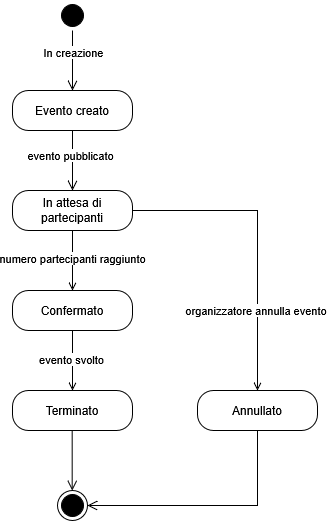

The diagram above was exported from draw.io. Its source (the exported page's mxGraphModel, read from the mxfile embedded in the PNG):
<mxGraphModel dx="814" dy="585" grid="1" gridSize="10" guides="1" tooltips="1" connect="1" arrows="1" fold="1" page="1" pageScale="1" pageWidth="827" pageHeight="1169" math="0" shadow="0">
  <root>
    <mxCell id="0" />
    <mxCell id="1" parent="0" />
    <mxCell id="8BlXg6mYDiaSerBi5_Tr-1" value="" style="ellipse;html=1;shape=startState;fillColor=#000000;" parent="1" vertex="1">
      <mxGeometry x="180" y="110" width="30" height="30" as="geometry" />
    </mxCell>
    <mxCell id="8BlXg6mYDiaSerBi5_Tr-2" value="" style="edgeStyle=orthogonalEdgeStyle;html=1;verticalAlign=bottom;endArrow=open;endSize=8;rounded=0;" parent="1" source="8BlXg6mYDiaSerBi5_Tr-1" edge="1">
      <mxGeometry relative="1" as="geometry">
        <mxPoint x="195" y="200" as="targetPoint" />
      </mxGeometry>
    </mxCell>
    <mxCell id="8BlXg6mYDiaSerBi5_Tr-3" value="In creazione" style="edgeLabel;html=1;align=center;verticalAlign=middle;resizable=0;points=[];" parent="8BlXg6mYDiaSerBi5_Tr-2" connectable="0" vertex="1">
      <mxGeometry x="-0.2692" y="1" relative="1" as="geometry">
        <mxPoint as="offset" />
      </mxGeometry>
    </mxCell>
    <mxCell id="8BlXg6mYDiaSerBi5_Tr-4" value="" style="ellipse;html=1;shape=endState;fillColor=#000000;strokeColor=#000000;" parent="1" vertex="1">
      <mxGeometry x="180" y="600" width="30" height="30" as="geometry" />
    </mxCell>
    <mxCell id="8BlXg6mYDiaSerBi5_Tr-5" value="Evento creato" style="rounded=1;whiteSpace=wrap;html=1;arcSize=40;" parent="1" vertex="1">
      <mxGeometry x="135" y="200" width="120" height="40" as="geometry" />
    </mxCell>
    <mxCell id="8BlXg6mYDiaSerBi5_Tr-6" value="" style="edgeStyle=orthogonalEdgeStyle;html=1;verticalAlign=bottom;endArrow=open;endSize=8;rounded=0;" parent="1" source="8BlXg6mYDiaSerBi5_Tr-5" edge="1">
      <mxGeometry relative="1" as="geometry">
        <mxPoint x="195" y="300" as="targetPoint" />
      </mxGeometry>
    </mxCell>
    <mxCell id="8BlXg6mYDiaSerBi5_Tr-32" value="evento pubblicato" style="edgeLabel;html=1;align=center;verticalAlign=middle;resizable=0;points=[];" parent="8BlXg6mYDiaSerBi5_Tr-6" connectable="0" vertex="1">
      <mxGeometry x="-0.1704" y="-2" relative="1" as="geometry">
        <mxPoint as="offset" />
      </mxGeometry>
    </mxCell>
    <mxCell id="8BlXg6mYDiaSerBi5_Tr-14" value="" style="edgeStyle=orthogonalEdgeStyle;rounded=0;orthogonalLoop=1;jettySize=auto;html=1;endArrow=open;endFill=0;" parent="1" source="8BlXg6mYDiaSerBi5_Tr-8" target="8BlXg6mYDiaSerBi5_Tr-13" edge="1">
      <mxGeometry relative="1" as="geometry" />
    </mxCell>
    <mxCell id="8BlXg6mYDiaSerBi5_Tr-24" value="organizzatore annulla evento&amp;nbsp;" style="edgeLabel;html=1;align=center;verticalAlign=middle;resizable=0;points=[];" parent="8BlXg6mYDiaSerBi5_Tr-14" connectable="0" vertex="1">
      <mxGeometry x="0.0068" y="-3" relative="1" as="geometry">
        <mxPoint x="3" y="71" as="offset" />
      </mxGeometry>
    </mxCell>
    <mxCell id="8BlXg6mYDiaSerBi5_Tr-34" value="" style="edgeStyle=orthogonalEdgeStyle;rounded=0;orthogonalLoop=1;jettySize=auto;html=1;endArrow=open;endFill=0;" parent="1" source="8BlXg6mYDiaSerBi5_Tr-8" target="8BlXg6mYDiaSerBi5_Tr-33" edge="1">
      <mxGeometry relative="1" as="geometry" />
    </mxCell>
    <mxCell id="8BlXg6mYDiaSerBi5_Tr-37" value="numero partecipanti raggiunto" style="edgeLabel;html=1;align=center;verticalAlign=middle;resizable=0;points=[];" parent="8BlXg6mYDiaSerBi5_Tr-34" connectable="0" vertex="1">
      <mxGeometry x="-0.1056" y="1" relative="1" as="geometry">
        <mxPoint x="-1" as="offset" />
      </mxGeometry>
    </mxCell>
    <mxCell id="8BlXg6mYDiaSerBi5_Tr-8" value="In attesa di partecipanti" style="rounded=1;whiteSpace=wrap;html=1;arcSize=40;" parent="1" vertex="1">
      <mxGeometry x="135" y="300" width="120" height="40" as="geometry" />
    </mxCell>
    <mxCell id="8BlXg6mYDiaSerBi5_Tr-13" value="Annullato" style="rounded=1;whiteSpace=wrap;html=1;arcSize=40;" parent="1" vertex="1">
      <mxGeometry x="320" y="500" width="120" height="40" as="geometry" />
    </mxCell>
    <mxCell id="8BlXg6mYDiaSerBi5_Tr-36" value="" style="edgeStyle=orthogonalEdgeStyle;rounded=0;orthogonalLoop=1;jettySize=auto;html=1;endArrow=open;endFill=0;" parent="1" source="8BlXg6mYDiaSerBi5_Tr-33" target="8BlXg6mYDiaSerBi5_Tr-35" edge="1">
      <mxGeometry relative="1" as="geometry" />
    </mxCell>
    <mxCell id="8BlXg6mYDiaSerBi5_Tr-38" value="evento svolto" style="edgeLabel;html=1;align=center;verticalAlign=middle;resizable=0;points=[];" parent="8BlXg6mYDiaSerBi5_Tr-36" connectable="0" vertex="1">
      <mxGeometry x="-0.0571" y="-1" relative="1" as="geometry">
        <mxPoint as="offset" />
      </mxGeometry>
    </mxCell>
    <mxCell id="8BlXg6mYDiaSerBi5_Tr-33" value="Confermato" style="rounded=1;whiteSpace=wrap;html=1;arcSize=40;" parent="1" vertex="1">
      <mxGeometry x="135" y="400" width="120" height="40" as="geometry" />
    </mxCell>
    <mxCell id="8BlXg6mYDiaSerBi5_Tr-35" value="Terminato" style="rounded=1;whiteSpace=wrap;html=1;arcSize=40;" parent="1" vertex="1">
      <mxGeometry x="135" y="500" width="120" height="40" as="geometry" />
    </mxCell>
    <mxCell id="KzM7stYbDgBKb4w9SO4A-1" value="" style="edgeStyle=orthogonalEdgeStyle;html=1;verticalAlign=bottom;endArrow=open;endSize=8;rounded=0;entryX=1;entryY=0.5;entryDx=0;entryDy=0;exitX=0.5;exitY=1;exitDx=0;exitDy=0;" edge="1" parent="1" source="8BlXg6mYDiaSerBi5_Tr-13" target="8BlXg6mYDiaSerBi5_Tr-4">
      <mxGeometry relative="1" as="geometry">
        <mxPoint x="380" y="640" as="targetPoint" />
        <mxPoint x="379.73" y="440" as="sourcePoint" />
        <Array as="points">
          <mxPoint x="380" y="615" />
        </Array>
      </mxGeometry>
    </mxCell>
    <mxCell id="KzM7stYbDgBKb4w9SO4A-3" value="" style="edgeStyle=orthogonalEdgeStyle;html=1;verticalAlign=bottom;endArrow=open;endSize=8;rounded=0;" edge="1" parent="1">
      <mxGeometry relative="1" as="geometry">
        <mxPoint x="194.68" y="600" as="targetPoint" />
        <mxPoint x="194.68" y="540" as="sourcePoint" />
      </mxGeometry>
    </mxCell>
  </root>
</mxGraphModel>